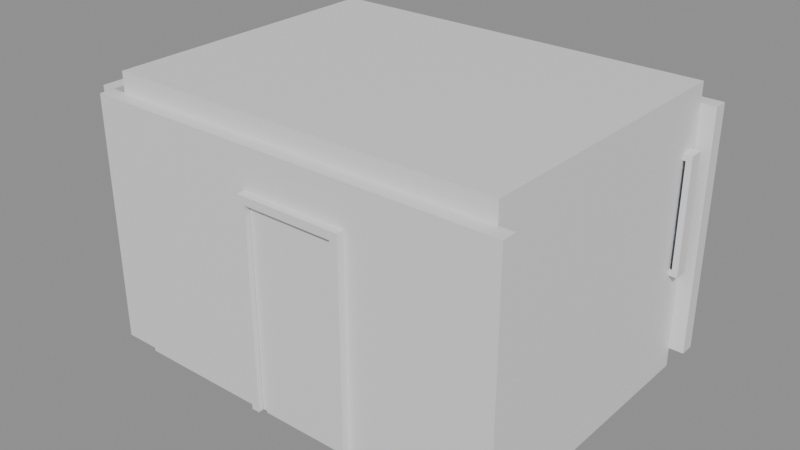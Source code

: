 # Source: e1034_after.blend  (saved by Blender 5.2.44; exported with 4.5.12 LTS)
import bpy
from mathutils import Matrix  # noqa: F401  (used for matrix-valued properties, if any)

bpy.ops.wm.read_factory_settings(use_empty=True)
scene = bpy.context.scene
scene.name = 'Scene'

# ---- materials (node trees are filled in below, after node groups)
mat_muro_pintura_gris = bpy.data.materials.new('Muro_Pintura_Gris')
mat_parquet = bpy.data.materials.new('Parquet')
mat_losacero = bpy.data.materials.new('Losacero')
mat_marco_blanco = bpy.data.materials.new('Marco_Blanco')
mat_madera_roble = bpy.data.materials.new('Madera_Roble')
mat_vidrio = bpy.data.materials.new('Vidrio')

# ---- material node trees
mat_muro_pintura_gris.use_nodes = True; mat_muro_pintura_gris.node_tree.nodes.clear()
_N = mat_muro_pintura_gris.node_tree.nodes; _L = mat_muro_pintura_gris.node_tree.links
n0 = _N.new('ShaderNodeBsdfPrincipled'); n0.name = 'Principled BSDF'; n0.location = (-200, 100)
n0.inputs[3].default_value = 1.45
n0.inputs[10].default_value = 0.005
n1 = _N.new('ShaderNodeOutputMaterial'); n1.name = 'Material Output'; n1.location = (200, 100)
_L.new(n0.outputs[0], n1.inputs[0])
n1.is_active_output = True
mat_parquet.use_nodes = True; mat_parquet.node_tree.nodes.clear()
_N = mat_parquet.node_tree.nodes; _L = mat_parquet.node_tree.links
n0 = _N.new('ShaderNodeBsdfPrincipled'); n0.name = 'Principled BSDF'; n0.location = (-200, 100)
n0.inputs[3].default_value = 1.45
n0.inputs[10].default_value = 0.005
n1 = _N.new('ShaderNodeOutputMaterial'); n1.name = 'Material Output'; n1.location = (200, 100)
_L.new(n0.outputs[0], n1.inputs[0])
n1.is_active_output = True
mat_losacero.use_nodes = True; mat_losacero.node_tree.nodes.clear()
_N = mat_losacero.node_tree.nodes; _L = mat_losacero.node_tree.links
n0 = _N.new('ShaderNodeBsdfPrincipled'); n0.name = 'Principled BSDF'; n0.location = (-200, 100)
n0.inputs[3].default_value = 1.45
n0.inputs[10].default_value = 0.005
n1 = _N.new('ShaderNodeOutputMaterial'); n1.name = 'Material Output'; n1.location = (200, 100)
_L.new(n0.outputs[0], n1.inputs[0])
n1.is_active_output = True
mat_marco_blanco.use_nodes = True; mat_marco_blanco.node_tree.nodes.clear()
_N = mat_marco_blanco.node_tree.nodes; _L = mat_marco_blanco.node_tree.links
n0 = _N.new('ShaderNodeBsdfPrincipled'); n0.name = 'Principled BSDF'; n0.location = (-200, 100)
n0.inputs[3].default_value = 1.45
n0.inputs[10].default_value = 0.005
n1 = _N.new('ShaderNodeOutputMaterial'); n1.name = 'Material Output'; n1.location = (200, 100)
_L.new(n0.outputs[0], n1.inputs[0])
n1.is_active_output = True
mat_madera_roble.use_nodes = True; mat_madera_roble.node_tree.nodes.clear()
_N = mat_madera_roble.node_tree.nodes; _L = mat_madera_roble.node_tree.links
n0 = _N.new('ShaderNodeBsdfPrincipled'); n0.name = 'Principled BSDF'; n0.location = (-200, 100)
n0.inputs[3].default_value = 1.45
n0.inputs[10].default_value = 0.005
n1 = _N.new('ShaderNodeOutputMaterial'); n1.name = 'Material Output'; n1.location = (200, 100)
_L.new(n0.outputs[0], n1.inputs[0])
n1.is_active_output = True
mat_vidrio.use_nodes = True; mat_vidrio.node_tree.nodes.clear()
_N = mat_vidrio.node_tree.nodes; _L = mat_vidrio.node_tree.links
n0 = _N.new('ShaderNodeBsdfPrincipled'); n0.name = 'Principled BSDF'; n0.location = (-200, 100)
n0.inputs[0].default_value = (0.7, 0.85, 1.0, 1.0)
n0.inputs[2].default_value = 0.05
n0.inputs[3].default_value = 1.45
n0.inputs[10].default_value = 0.005
n0.inputs[18].default_value = 1.0
n1 = _N.new('ShaderNodeOutputMaterial'); n1.name = 'Material Output'; n1.location = (200, 100)
_L.new(n0.outputs[0], n1.inputs[0])
n1.is_active_output = True

# ---- meshes
me_estudio_muro_sur_cuerpo_mesh = bpy.data.meshes.new('Estudio_Muro_Sur_Cuerpo_mesh')
me_estudio_muro_sur_cuerpo_mesh.from_pydata([(0.0, 0.0, 0.0), (4.3, 0.0, 0.0), (4.3, 0.15, 0.0), (0.0, 0.15, 0.0), (0.0, 0.0, 2.5), (4.3, 0.0, 2.5), (4.3, 0.15, 2.5), (0.0, 0.15, 2.5)], [], [(0, 1, 2, 3), (4, 5, 6, 7), (0, 1, 5, 4), (1, 2, 6, 5), (2, 3, 7, 6), (3, 0, 4, 7)])
me_estudio_muro_sur_cuerpo_mesh.materials.append(mat_muro_pintura_gris)
me_estudio_muro_sur_cuerpo_mesh.update()
me_estudio_muro_norte_cuerpo_mesh = bpy.data.meshes.new('Estudio_Muro_Norte_Cuerpo_mesh')
me_estudio_muro_norte_cuerpo_mesh.from_pydata([(0.0, 0.0, 0.0), (4.3, 0.0, 0.0), (4.3, 0.15, 0.0), (0.0, 0.15, 0.0), (0.0, 0.0, 2.5), (4.3, 0.0, 2.5), (4.3, 0.15, 2.5), (0.0, 0.15, 2.5)], [], [(0, 1, 2, 3), (4, 5, 6, 7), (0, 1, 5, 4), (1, 2, 6, 5), (2, 3, 7, 6), (3, 0, 4, 7)])
me_estudio_muro_norte_cuerpo_mesh.materials.append(mat_muro_pintura_gris)
me_estudio_muro_norte_cuerpo_mesh.update()
me_estudio_muro_oeste_cuerpo_mesh = bpy.data.meshes.new('Estudio_Muro_Oeste_Cuerpo_mesh')
me_estudio_muro_oeste_cuerpo_mesh.from_pydata([(0.0, 0.0, 0.0), (3.0, 0.0, 0.0), (3.0, 0.15, 0.0), (0.0, 0.15, 0.0), (0.0, 0.0, 2.5), (3.0, 0.0, 2.5), (3.0, 0.15, 2.5), (0.0, 0.15, 2.5)], [], [(0, 1, 2, 3), (4, 5, 6, 7), (0, 1, 5, 4), (1, 2, 6, 5), (2, 3, 7, 6), (3, 0, 4, 7)])
me_estudio_muro_oeste_cuerpo_mesh.materials.append(mat_muro_pintura_gris)
me_estudio_muro_oeste_cuerpo_mesh.update()
me_estudio_muro_este_cuerpo_mesh = bpy.data.meshes.new('Estudio_Muro_Este_Cuerpo_mesh')
me_estudio_muro_este_cuerpo_mesh.from_pydata([(0.0, 0.0, 0.0), (3.0, 0.0, 0.0), (3.0, 0.15, 0.0), (0.0, 0.15, 0.0), (0.0, 0.0, 2.5), (3.0, 0.0, 2.5), (3.0, 0.15, 2.5), (0.0, 0.15, 2.5)], [], [(0, 1, 2, 3), (4, 5, 6, 7), (0, 1, 5, 4), (1, 2, 6, 5), (2, 3, 7, 6), (3, 0, 4, 7)])
me_estudio_muro_este_cuerpo_mesh.materials.append(mat_muro_pintura_gris)
me_estudio_muro_este_cuerpo_mesh.update()
me_estudio_suelo_mesh = bpy.data.meshes.new('Estudio_Suelo_mesh')
me_estudio_suelo_mesh.from_pydata([(0.0, 0.0, 0.0), (4.0, 0.0, 0.0), (4.0, 3.0, 0.0), (0.0, 3.0, 0.0), (0.0, 0.0, 0.2), (4.0, 0.0, 0.2), (4.0, 3.0, 0.2), (0.0, 3.0, 0.2)], [], [(0, 3, 2, 1), (4, 5, 6, 7), (1, 2, 6, 5), (3, 0, 4, 7), (2, 3, 7, 6), (0, 1, 5, 4)])
me_estudio_suelo_mesh.materials.append(mat_parquet)
me_estudio_suelo_mesh.update()
me_estudio_techo_cuerpo_mesh = bpy.data.meshes.new('Estudio_Techo_Cuerpo_mesh')
me_estudio_techo_cuerpo_mesh.from_pydata([(0.0, 0.0, 2.5), (4.0, 0.0, 2.5), (4.0, 3.0, 2.5), (0.0, 3.0, 2.5), (0.0, 0.0, 2.7), (4.0, 0.0, 2.7), (4.0, 3.0, 2.7), (0.0, 3.0, 2.7)], [], [(0, 1, 2, 3), (4, 5, 6, 7), (0, 1, 5, 4), (1, 2, 6, 5), (2, 3, 7, 6), (3, 0, 4, 7)])
me_estudio_techo_cuerpo_mesh.materials.append(mat_losacero)
me_estudio_techo_cuerpo_mesh.update()
me_puerta_acceso_jamba_izq_mesh = bpy.data.meshes.new('Puerta_Acceso_Jamba_Izq_mesh')
me_puerta_acceso_jamba_izq_mesh.from_pydata([(0.0, 0.0, 0.0), (0.08, 0.0, 0.0), (0.08, 0.15, 0.0), (0.0, 0.15, 0.0), (0.0, 0.0, 2.1), (0.08, 0.0, 2.1), (0.08, 0.15, 2.1), (0.0, 0.15, 2.1)], [], [(0, 1, 2, 3), (4, 5, 6, 7), (0, 1, 5, 4), (1, 2, 6, 5), (2, 3, 7, 6), (3, 0, 4, 7)])
me_puerta_acceso_jamba_izq_mesh.materials.append(mat_marco_blanco)
me_puerta_acceso_jamba_izq_mesh.update()
me_puerta_acceso_jamba_der_mesh = bpy.data.meshes.new('Puerta_Acceso_Jamba_Der_mesh')
me_puerta_acceso_jamba_der_mesh.from_pydata([(0.0, 0.0, 0.0), (0.08, 0.0, 0.0), (0.08, 0.15, 0.0), (0.0, 0.15, 0.0), (0.0, 0.0, 2.1), (0.08, 0.0, 2.1), (0.08, 0.15, 2.1), (0.0, 0.15, 2.1)], [], [(0, 1, 2, 3), (4, 5, 6, 7), (0, 1, 5, 4), (1, 2, 6, 5), (2, 3, 7, 6), (3, 0, 4, 7)])
me_puerta_acceso_jamba_der_mesh.materials.append(mat_marco_blanco)
me_puerta_acceso_jamba_der_mesh.update()
me_puerta_acceso_dintel_mesh = bpy.data.meshes.new('Puerta_Acceso_Dintel_mesh')
me_puerta_acceso_dintel_mesh.from_pydata([(0.0, 0.0, 0.0), (0.92, 0.0, 0.0), (0.92, 0.15, 0.0), (0.0, 0.15, 0.0), (0.0, 0.0, 0.08), (0.92, 0.0, 0.08), (0.92, 0.15, 0.08), (0.0, 0.15, 0.08)], [], [(0, 1, 2, 3), (4, 5, 6, 7), (0, 1, 5, 4), (1, 2, 6, 5), (2, 3, 7, 6), (3, 0, 4, 7)])
me_puerta_acceso_dintel_mesh.materials.append(mat_marco_blanco)
me_puerta_acceso_dintel_mesh.update()
me_puerta_acceso_panel_mesh = bpy.data.meshes.new('Puerta_Acceso_Panel_mesh')
me_puerta_acceso_panel_mesh.from_pydata([(0.0, 0.0, 0.0), (0.91, 0.0, 0.0), (0.91, 0.04, 0.0), (0.0, 0.04, 0.0), (0.0, 0.0, 2.01), (0.91, 0.0, 2.01), (0.91, 0.04, 2.01), (0.0, 0.04, 2.01)], [], [(0, 1, 2, 3), (4, 5, 6, 7), (0, 1, 5, 4), (1, 2, 6, 5), (2, 3, 7, 6), (3, 0, 4, 7)])
me_puerta_acceso_panel_mesh.materials.append(mat_madera_roble)
me_puerta_acceso_panel_mesh.update()
me_ventana_trasera_jamba_izq_mesh = bpy.data.meshes.new('Ventana_Trasera_Jamba_Izq_mesh')
me_ventana_trasera_jamba_izq_mesh.from_pydata([(0.0, 0.0, 0.0), (0.06, 0.0, 0.0), (0.06, 0.15, 0.0), (0.0, 0.15, 0.0), (0.0, 0.0, 1.2), (0.06, 0.0, 1.2), (0.06, 0.15, 1.2), (0.0, 0.15, 1.2)], [], [(0, 1, 2, 3), (4, 5, 6, 7), (0, 1, 5, 4), (1, 2, 6, 5), (2, 3, 7, 6), (3, 0, 4, 7)])
me_ventana_trasera_jamba_izq_mesh.materials.append(mat_marco_blanco)
me_ventana_trasera_jamba_izq_mesh.update()
me_ventana_trasera_jamba_der_mesh = bpy.data.meshes.new('Ventana_Trasera_Jamba_Der_mesh')
me_ventana_trasera_jamba_der_mesh.from_pydata([(0.0, 0.0, 0.0), (0.06, 0.0, 0.0), (0.06, 0.15, 0.0), (0.0, 0.15, 0.0), (0.0, 0.0, 1.2), (0.06, 0.0, 1.2), (0.06, 0.15, 1.2), (0.0, 0.15, 1.2)], [], [(0, 1, 2, 3), (4, 5, 6, 7), (0, 1, 5, 4), (1, 2, 6, 5), (2, 3, 7, 6), (3, 0, 4, 7)])
me_ventana_trasera_jamba_der_mesh.materials.append(mat_marco_blanco)
me_ventana_trasera_jamba_der_mesh.update()
me_ventana_trasera_trav_inf_mesh = bpy.data.meshes.new('Ventana_Trasera_Trav_Inf_mesh')
me_ventana_trasera_trav_inf_mesh.from_pydata([(0.0, 0.0, 0.0), (1.38, 0.0, 0.0), (1.38, 0.15, 0.0), (0.0, 0.15, 0.0), (0.0, 0.0, 0.06), (1.38, 0.0, 0.06), (1.38, 0.15, 0.06), (0.0, 0.15, 0.06)], [], [(0, 1, 2, 3), (4, 5, 6, 7), (0, 1, 5, 4), (1, 2, 6, 5), (2, 3, 7, 6), (3, 0, 4, 7)])
me_ventana_trasera_trav_inf_mesh.materials.append(mat_marco_blanco)
me_ventana_trasera_trav_inf_mesh.update()
me_ventana_trasera_trav_sup_mesh = bpy.data.meshes.new('Ventana_Trasera_Trav_Sup_mesh')
me_ventana_trasera_trav_sup_mesh.from_pydata([(0.0, 0.0, 0.0), (1.38, 0.0, 0.0), (1.38, 0.15, 0.0), (0.0, 0.15, 0.0), (0.0, 0.0, 0.06), (1.38, 0.0, 0.06), (1.38, 0.15, 0.06), (0.0, 0.15, 0.06)], [], [(0, 1, 2, 3), (4, 5, 6, 7), (0, 1, 5, 4), (1, 2, 6, 5), (2, 3, 7, 6), (3, 0, 4, 7)])
me_ventana_trasera_trav_sup_mesh.materials.append(mat_marco_blanco)
me_ventana_trasera_trav_sup_mesh.update()
me_ventana_trasera_vidrio_1_1_mesh = bpy.data.meshes.new('Ventana_Trasera_Vidrio_1_1_mesh')
me_ventana_trasera_vidrio_1_1_mesh.from_pydata([(0.0, 0.0, 0.0), (1.38, 0.0, 0.0), (1.38, 0.13, 0.0), (0.0, 0.13, 0.0), (0.0, 0.0, 1.08), (1.38, 0.0, 1.08), (1.38, 0.13, 1.08), (0.0, 0.13, 1.08)], [], [(0, 1, 2, 3), (4, 5, 6, 7), (0, 1, 5, 4), (1, 2, 6, 5), (2, 3, 7, 6), (3, 0, 4, 7)])
me_ventana_trasera_vidrio_1_1_mesh.materials.append(mat_vidrio)
me_ventana_trasera_vidrio_1_1_mesh.update()

# ---- objects
ob_estudio = bpy.data.objects.new('Estudio', None)
ob_estudio_muro_sur = bpy.data.objects.new('Estudio_Muro_Sur', None)
ob_estudio_muro_sur_cuerpo = bpy.data.objects.new('Estudio_Muro_Sur_Cuerpo', me_estudio_muro_sur_cuerpo_mesh)
ob_estudio_muro_norte = bpy.data.objects.new('Estudio_Muro_Norte', None)
ob_estudio_muro_norte_cuerpo = bpy.data.objects.new('Estudio_Muro_Norte_Cuerpo', me_estudio_muro_norte_cuerpo_mesh)
ob_estudio_muro_oeste = bpy.data.objects.new('Estudio_Muro_Oeste', None)
ob_estudio_muro_oeste_cuerpo = bpy.data.objects.new('Estudio_Muro_Oeste_Cuerpo', me_estudio_muro_oeste_cuerpo_mesh)
ob_estudio_muro_este = bpy.data.objects.new('Estudio_Muro_Este', None)
ob_estudio_muro_este_cuerpo = bpy.data.objects.new('Estudio_Muro_Este_Cuerpo', me_estudio_muro_este_cuerpo_mesh)
ob_estudio_suelo_solido = bpy.data.objects.new('Estudio_Suelo_Solido', me_estudio_suelo_mesh)
ob_estudio_suelo = bpy.data.objects.new('Estudio_Suelo', None)
ob_estudio_techo_cuerpo = bpy.data.objects.new('Estudio_Techo_Cuerpo', me_estudio_techo_cuerpo_mesh)
ob_estudio_techo = bpy.data.objects.new('Estudio_Techo', None)
ob_puerta_acceso = bpy.data.objects.new('Puerta_Acceso', None)
ob_puerta_acceso_jamba_izq = bpy.data.objects.new('Puerta_Acceso_Jamba_Izq', me_puerta_acceso_jamba_izq_mesh)
ob_puerta_acceso_jamba_der = bpy.data.objects.new('Puerta_Acceso_Jamba_Der', me_puerta_acceso_jamba_der_mesh)
ob_puerta_acceso_dintel = bpy.data.objects.new('Puerta_Acceso_Dintel', me_puerta_acceso_dintel_mesh)
ob_puerta_acceso_panel = bpy.data.objects.new('Puerta_Acceso_Panel', me_puerta_acceso_panel_mesh)
ob_ventana_trasera = bpy.data.objects.new('Ventana_Trasera', None)
ob_ventana_trasera_jamba_izq = bpy.data.objects.new('Ventana_Trasera_Jamba_Izq', me_ventana_trasera_jamba_izq_mesh)
ob_ventana_trasera_jamba_der = bpy.data.objects.new('Ventana_Trasera_Jamba_Der', me_ventana_trasera_jamba_der_mesh)
ob_ventana_trasera_trav_inf = bpy.data.objects.new('Ventana_Trasera_Trav_Inf', me_ventana_trasera_trav_inf_mesh)
ob_ventana_trasera_trav_sup = bpy.data.objects.new('Ventana_Trasera_Trav_Sup', me_ventana_trasera_trav_sup_mesh)
ob_ventana_trasera_vidrio_1_1 = bpy.data.objects.new('Ventana_Trasera_Vidrio_1_1', me_ventana_trasera_vidrio_1_1_mesh)

# ---- transforms, parenting, visibility, modifiers, constraints
ob_estudio.location = (-1.49, 0.0, 0.0)
ob_estudio.empty_display_type = 'ARROWS'
ob_estudio_muro_sur.parent = ob_estudio
ob_estudio_muro_sur.location = (0.0, 0.0, 0.0)
ob_estudio_muro_sur.empty_display_type = 'ARROWS'
ob_estudio_muro_sur_cuerpo.parent = ob_estudio_muro_sur
ob_estudio_muro_sur_cuerpo.location = (0.0, 0.0, 0.0)
ob_estudio_muro_norte.parent = ob_estudio
ob_estudio_muro_norte.location = (0.0, 3.15, 0.0)
ob_estudio_muro_norte.empty_display_type = 'ARROWS'
ob_estudio_muro_norte_cuerpo.parent = ob_estudio_muro_norte
ob_estudio_muro_norte_cuerpo.location = (0.0, 0.0, 0.0)
ob_estudio_muro_oeste.parent = ob_estudio
ob_estudio_muro_oeste.location = (0.0, 0.15, 0.0)
ob_estudio_muro_oeste.rotation_euler = (0.0, 0.0, 1.571)
ob_estudio_muro_oeste.empty_display_type = 'ARROWS'
ob_estudio_muro_oeste_cuerpo.parent = ob_estudio_muro_oeste
ob_estudio_muro_oeste_cuerpo.location = (0.0, 0.0, 0.0)
ob_estudio_muro_este.parent = ob_estudio
ob_estudio_muro_este.location = (4.15, 0.15, 0.0)
ob_estudio_muro_este.rotation_euler = (0.0, 0.0, 1.571)
ob_estudio_muro_este.empty_display_type = 'ARROWS'
ob_estudio_muro_este_cuerpo.parent = ob_estudio_muro_este
ob_estudio_muro_este_cuerpo.location = (0.0, 0.0, 0.0)
ob_estudio_suelo_solido.parent = ob_estudio_suelo
ob_estudio_suelo_solido.location = (0.0, 0.0, 0.0)
ob_estudio_suelo.parent = ob_estudio
ob_estudio_suelo.location = (0.15, 0.15, -0.2)
ob_estudio_suelo.empty_display_type = 'ARROWS'
ob_estudio_techo_cuerpo.parent = ob_estudio_techo
ob_estudio_techo_cuerpo.location = (0.15, 0.15, 0.0)
ob_estudio_techo.parent = ob_estudio
ob_estudio_techo.location = (0.0, 0.0, 0.0)
ob_estudio_techo.empty_display_type = 'ARROWS'
ob_puerta_acceso.location = (0.3, -0.075, 0.0)
ob_puerta_acceso.empty_display_type = 'ARROWS'
ob_puerta_acceso_jamba_izq.parent = ob_puerta_acceso
ob_puerta_acceso_jamba_izq.location = (0.0, 0.0, 0.0)
ob_puerta_acceso_jamba_der.parent = ob_puerta_acceso
ob_puerta_acceso_jamba_der.location = (1.0, 0.0, 0.0)
ob_puerta_acceso_dintel.parent = ob_puerta_acceso
ob_puerta_acceso_dintel.location = (0.08, 0.0, 2.02)
ob_puerta_acceso_panel.parent = ob_puerta_acceso
ob_puerta_acceso_panel.location = (0.085, 0.055, 0.005)
ob_ventana_trasera.location = (1.25, 2.925, 0.9)
ob_ventana_trasera.empty_display_type = 'ARROWS'
ob_ventana_trasera_jamba_izq.parent = ob_ventana_trasera
ob_ventana_trasera_jamba_izq.location = (0.0, 0.0, 0.0)
ob_ventana_trasera_jamba_der.parent = ob_ventana_trasera
ob_ventana_trasera_jamba_der.location = (1.44, 0.0, 0.0)
ob_ventana_trasera_trav_inf.parent = ob_ventana_trasera
ob_ventana_trasera_trav_inf.location = (0.06, 0.0, 0.0)
ob_ventana_trasera_trav_sup.parent = ob_ventana_trasera
ob_ventana_trasera_trav_sup.location = (0.06, 0.0, 1.14)
ob_ventana_trasera_vidrio_1_1.parent = ob_ventana_trasera
ob_ventana_trasera_vidrio_1_1.location = (0.06, 0.02, 0.06)

# ---- collection membership
scene.collection.objects.link(ob_estudio)
scene.collection.objects.link(ob_estudio_muro_sur)
scene.collection.objects.link(ob_estudio_muro_sur_cuerpo)
scene.collection.objects.link(ob_estudio_muro_norte)
scene.collection.objects.link(ob_estudio_muro_norte_cuerpo)
scene.collection.objects.link(ob_estudio_muro_oeste)
scene.collection.objects.link(ob_estudio_muro_oeste_cuerpo)
scene.collection.objects.link(ob_estudio_muro_este)
scene.collection.objects.link(ob_estudio_muro_este_cuerpo)
scene.collection.objects.link(ob_estudio_suelo_solido)
scene.collection.objects.link(ob_estudio_suelo)
scene.collection.objects.link(ob_estudio_techo_cuerpo)
scene.collection.objects.link(ob_estudio_techo)
scene.collection.objects.link(ob_puerta_acceso)
scene.collection.objects.link(ob_puerta_acceso_jamba_izq)
scene.collection.objects.link(ob_puerta_acceso_jamba_der)
scene.collection.objects.link(ob_puerta_acceso_dintel)
scene.collection.objects.link(ob_puerta_acceso_panel)
scene.collection.objects.link(ob_ventana_trasera)
scene.collection.objects.link(ob_ventana_trasera_jamba_izq)
scene.collection.objects.link(ob_ventana_trasera_jamba_der)
scene.collection.objects.link(ob_ventana_trasera_trav_inf)
scene.collection.objects.link(ob_ventana_trasera_trav_sup)
scene.collection.objects.link(ob_ventana_trasera_vidrio_1_1)

# ---- scene / render settings (as saved in the file)
scene.frame_start = 1; scene.frame_end = 250; scene.frame_set(1)
scene.render.engine = 'BLENDER_EEVEE_NEXT'
scene.render.bake_bias = 0.0
scene.render.bake_samples = 0
scene.render.compositor_device = 'GPU'
scene.eevee.use_volume_custom_range = False
scene.eevee.fast_gi_thickness_near = 0.1
scene.eevee.fast_gi_thickness_far = 0.0
scene.eevee.ray_tracing_options.screen_trace_thickness = 0.1
bpy.context.view_layer.update()

# ---- added for rendering (the .blend has no active camera and no usable light): camera, sun + grey world if the file has none
cam_auto = bpy.data.cameras.new('AutoCamera')
cam_auto.lens = 50.0
cam_auto.sensor_width = 36.0
cam_auto.clip_end = 1000.0
ob_auto_camera = bpy.data.objects.new('AutoCamera', cam_auto)
scene.collection.objects.link(ob_auto_camera)
ob_auto_camera.location = (6.40753, -5.37454, 5.90803)
ob_auto_camera.rotation_euler = (1.09748, -7.21219e-08, 0.694738)
scene.camera = ob_auto_camera
light_auto_sun = bpy.data.lights.new('AutoSun', 'SUN')
light_auto_sun.energy = 3.0
light_auto_sun.angle = 0.0523599
ob_auto_sun = bpy.data.objects.new('AutoSun', light_auto_sun)
scene.collection.objects.link(ob_auto_sun)
ob_auto_sun.rotation_euler = (0.872665, 0.174533, 0.523599)
if scene.world is None:
    world_auto = bpy.data.worlds.new('AutoWorld')
    world_auto.color = (0.3, 0.3, 0.3)
    scene.world = world_auto
bpy.context.view_layer.update()
